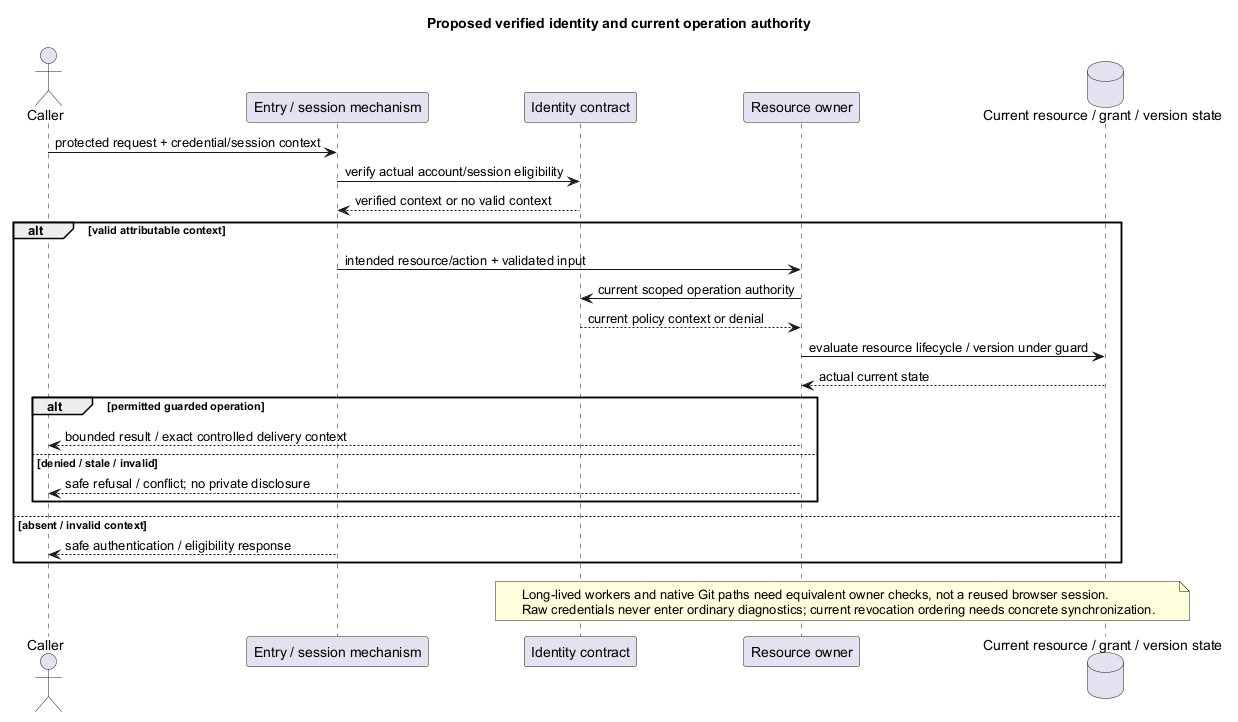

The diagram above was rendered by PlantUML. Its source (embedded in the PNG):
@startuml
' OWNER-MVP-2026-11-04 review: MVP core / cross-cutting. Core presentation/application/files or shared authority/recovery invariant remains applicable.
title Proposed verified identity and current operation authority
skinparam backgroundColor white
skinparam shadowing false
skinparam defaultFontName Arial

actor Caller
participant "Entry / session mechanism" as E
participant "Identity contract" as I
participant "Resource owner" as O
database "Current resource / grant / version state" as D
Caller -> E : protected request + credential/session context
E -> I : verify actual account/session eligibility
I --> E : verified context or no valid context
alt valid attributable context
 E -> O : intended resource/action + validated input
 O -> I : current scoped operation authority
 I --> O : current policy context or denial
 O -> D : evaluate resource lifecycle / version under guard
 D --> O : actual current state
 alt permitted guarded operation
  O --> Caller : bounded result / exact controlled delivery context
 else denied / stale / invalid
  O --> Caller : safe refusal / conflict; no private disclosure
 end
else absent / invalid context
 E --> Caller : safe authentication / eligibility response
end
note over I,D
 Long-lived workers and native Git paths need equivalent owner checks, not a reused browser session.
 Raw credentials never enter ordinary diagnostics; current revocation ordering needs concrete synchronization.
end note
@enduml